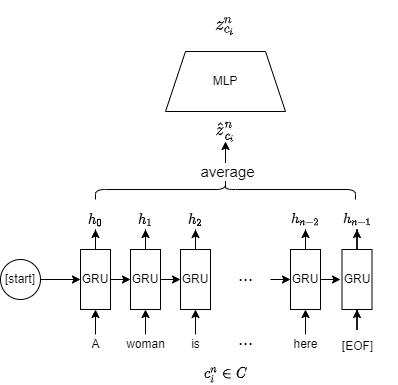

The diagram above was exported from draw.io. Its source (the exported page's mxGraphModel, read from the mxfile embedded in the PNG):
<mxGraphModel dx="1422" dy="778" grid="1" gridSize="10" guides="1" tooltips="1" connect="1" arrows="1" fold="1" page="1" pageScale="1" pageWidth="827" pageHeight="1169" math="1" shadow="0">
  <root>
    <mxCell id="0" />
    <mxCell id="1" parent="0" />
    <mxCell id="X40300r5TWr7LcFIoUJJ-11" style="edgeStyle=orthogonalEdgeStyle;rounded=0;orthogonalLoop=1;jettySize=auto;html=1;exitX=1;exitY=0.5;exitDx=0;exitDy=0;entryX=0;entryY=0.5;entryDx=0;entryDy=0;" parent="1" source="X40300r5TWr7LcFIoUJJ-1" target="X40300r5TWr7LcFIoUJJ-3" edge="1">
      <mxGeometry relative="1" as="geometry" />
    </mxCell>
    <mxCell id="X40300r5TWr7LcFIoUJJ-40" style="edgeStyle=orthogonalEdgeStyle;rounded=0;orthogonalLoop=1;jettySize=auto;html=1;exitX=0.5;exitY=0;exitDx=0;exitDy=0;fontSize=11;" parent="1" source="X40300r5TWr7LcFIoUJJ-1" target="X40300r5TWr7LcFIoUJJ-35" edge="1">
      <mxGeometry relative="1" as="geometry" />
    </mxCell>
    <mxCell id="X40300r5TWr7LcFIoUJJ-1" value="GRU" style="rounded=0;whiteSpace=wrap;html=1;" parent="1" vertex="1">
      <mxGeometry x="180" y="460" width="30" height="60" as="geometry" />
    </mxCell>
    <mxCell id="X40300r5TWr7LcFIoUJJ-14" style="edgeStyle=orthogonalEdgeStyle;rounded=0;orthogonalLoop=1;jettySize=auto;html=1;exitX=1;exitY=0.5;exitDx=0;exitDy=0;entryX=0;entryY=0.5;entryDx=0;entryDy=0;" parent="1" source="X40300r5TWr7LcFIoUJJ-3" target="X40300r5TWr7LcFIoUJJ-4" edge="1">
      <mxGeometry relative="1" as="geometry" />
    </mxCell>
    <mxCell id="X40300r5TWr7LcFIoUJJ-41" style="edgeStyle=orthogonalEdgeStyle;rounded=0;orthogonalLoop=1;jettySize=auto;html=1;exitX=0.5;exitY=0;exitDx=0;exitDy=0;fontSize=11;" parent="1" source="X40300r5TWr7LcFIoUJJ-3" target="X40300r5TWr7LcFIoUJJ-36" edge="1">
      <mxGeometry relative="1" as="geometry" />
    </mxCell>
    <mxCell id="X40300r5TWr7LcFIoUJJ-3" value="GRU" style="rounded=0;whiteSpace=wrap;html=1;" parent="1" vertex="1">
      <mxGeometry x="230" y="460" width="30" height="60" as="geometry" />
    </mxCell>
    <mxCell id="X40300r5TWr7LcFIoUJJ-15" style="edgeStyle=orthogonalEdgeStyle;rounded=0;orthogonalLoop=1;jettySize=auto;html=1;entryX=0;entryY=0.5;entryDx=0;entryDy=0;" parent="1" target="X40300r5TWr7LcFIoUJJ-5" edge="1">
      <mxGeometry relative="1" as="geometry">
        <mxPoint x="370" y="490" as="sourcePoint" />
      </mxGeometry>
    </mxCell>
    <mxCell id="X40300r5TWr7LcFIoUJJ-42" style="edgeStyle=orthogonalEdgeStyle;rounded=0;orthogonalLoop=1;jettySize=auto;html=1;exitX=0.5;exitY=0;exitDx=0;exitDy=0;fontSize=11;" parent="1" source="X40300r5TWr7LcFIoUJJ-4" target="X40300r5TWr7LcFIoUJJ-37" edge="1">
      <mxGeometry relative="1" as="geometry" />
    </mxCell>
    <mxCell id="X40300r5TWr7LcFIoUJJ-4" value="GRU" style="rounded=0;whiteSpace=wrap;html=1;" parent="1" vertex="1">
      <mxGeometry x="280" y="460" width="30" height="60" as="geometry" />
    </mxCell>
    <mxCell id="X40300r5TWr7LcFIoUJJ-16" style="edgeStyle=orthogonalEdgeStyle;rounded=0;orthogonalLoop=1;jettySize=auto;html=1;exitX=1;exitY=0.5;exitDx=0;exitDy=0;" parent="1" source="X40300r5TWr7LcFIoUJJ-5" edge="1">
      <mxGeometry relative="1" as="geometry">
        <mxPoint x="440" y="490" as="targetPoint" />
      </mxGeometry>
    </mxCell>
    <mxCell id="X40300r5TWr7LcFIoUJJ-45" style="edgeStyle=orthogonalEdgeStyle;rounded=0;orthogonalLoop=1;jettySize=auto;html=1;exitX=0.5;exitY=0;exitDx=0;exitDy=0;fontSize=11;" parent="1" source="X40300r5TWr7LcFIoUJJ-5" target="X40300r5TWr7LcFIoUJJ-38" edge="1">
      <mxGeometry relative="1" as="geometry" />
    </mxCell>
    <mxCell id="X40300r5TWr7LcFIoUJJ-5" value="GRU" style="rounded=0;whiteSpace=wrap;html=1;" parent="1" vertex="1">
      <mxGeometry x="390" y="460" width="30" height="60" as="geometry" />
    </mxCell>
    <mxCell id="X40300r5TWr7LcFIoUJJ-46" style="edgeStyle=orthogonalEdgeStyle;rounded=0;orthogonalLoop=1;jettySize=auto;html=1;exitX=0.5;exitY=0;exitDx=0;exitDy=0;fontSize=11;" parent="1" source="X40300r5TWr7LcFIoUJJ-6" target="X40300r5TWr7LcFIoUJJ-39" edge="1">
      <mxGeometry relative="1" as="geometry" />
    </mxCell>
    <mxCell id="X40300r5TWr7LcFIoUJJ-6" value="GRU" style="rounded=0;whiteSpace=wrap;html=1;" parent="1" vertex="1">
      <mxGeometry x="441.5" y="460" width="30" height="60" as="geometry" />
    </mxCell>
    <mxCell id="X40300r5TWr7LcFIoUJJ-10" style="edgeStyle=orthogonalEdgeStyle;rounded=0;orthogonalLoop=1;jettySize=auto;html=1;exitX=1;exitY=0.5;exitDx=0;exitDy=0;entryX=0;entryY=0.5;entryDx=0;entryDy=0;" parent="1" source="X40300r5TWr7LcFIoUJJ-8" target="X40300r5TWr7LcFIoUJJ-1" edge="1">
      <mxGeometry relative="1" as="geometry" />
    </mxCell>
    <mxCell id="X40300r5TWr7LcFIoUJJ-8" value="[start]" style="ellipse;whiteSpace=wrap;html=1;aspect=fixed;" parent="1" vertex="1">
      <mxGeometry x="100" y="470" width="40" height="40" as="geometry" />
    </mxCell>
    <mxCell id="X40300r5TWr7LcFIoUJJ-17" value="&lt;font style=&quot;font-size: 18px&quot;&gt;...&lt;/font&gt;" style="text;html=1;align=center;verticalAlign=middle;resizable=0;points=[];autosize=1;strokeColor=none;fillColor=none;" parent="1" vertex="1">
      <mxGeometry x="330" y="476" width="30" height="20" as="geometry" />
    </mxCell>
    <mxCell id="X40300r5TWr7LcFIoUJJ-19" value="" style="edgeStyle=orthogonalEdgeStyle;rounded=0;orthogonalLoop=1;jettySize=auto;html=1;fontSize=11;" parent="1" source="X40300r5TWr7LcFIoUJJ-18" target="X40300r5TWr7LcFIoUJJ-6" edge="1">
      <mxGeometry relative="1" as="geometry" />
    </mxCell>
    <mxCell id="X40300r5TWr7LcFIoUJJ-18" value="&lt;font style=&quot;font-size: 11px&quot;&gt;[EOF]&lt;/font&gt;" style="text;html=1;align=center;verticalAlign=middle;resizable=0;points=[];autosize=1;strokeColor=none;fillColor=none;fontSize=18;strokeWidth=0;" parent="1" vertex="1">
      <mxGeometry x="431.5" y="540" width="50" height="30" as="geometry" />
    </mxCell>
    <mxCell id="X40300r5TWr7LcFIoUJJ-28" value="" style="edgeStyle=orthogonalEdgeStyle;rounded=0;orthogonalLoop=1;jettySize=auto;html=1;fontSize=11;" parent="1" source="X40300r5TWr7LcFIoUJJ-20" target="X40300r5TWr7LcFIoUJJ-1" edge="1">
      <mxGeometry relative="1" as="geometry" />
    </mxCell>
    <mxCell id="X40300r5TWr7LcFIoUJJ-20" value="A" style="text;html=1;align=center;verticalAlign=middle;resizable=0;points=[];autosize=1;strokeColor=none;fillColor=none;fontSize=11;" parent="1" vertex="1">
      <mxGeometry x="185" y="545" width="20" height="20" as="geometry" />
    </mxCell>
    <mxCell id="X40300r5TWr7LcFIoUJJ-29" value="" style="edgeStyle=orthogonalEdgeStyle;rounded=0;orthogonalLoop=1;jettySize=auto;html=1;fontSize=11;entryX=0.5;entryY=1;entryDx=0;entryDy=0;" parent="1" source="X40300r5TWr7LcFIoUJJ-21" target="X40300r5TWr7LcFIoUJJ-3" edge="1">
      <mxGeometry relative="1" as="geometry" />
    </mxCell>
    <mxCell id="X40300r5TWr7LcFIoUJJ-21" value="woman" style="text;html=1;align=center;verticalAlign=middle;resizable=0;points=[];autosize=1;strokeColor=none;fillColor=none;fontSize=11;" parent="1" vertex="1">
      <mxGeometry x="220" y="545" width="50" height="20" as="geometry" />
    </mxCell>
    <mxCell id="X40300r5TWr7LcFIoUJJ-30" value="" style="edgeStyle=orthogonalEdgeStyle;rounded=0;orthogonalLoop=1;jettySize=auto;html=1;fontSize=11;entryX=0.5;entryY=1;entryDx=0;entryDy=0;" parent="1" source="X40300r5TWr7LcFIoUJJ-22" target="X40300r5TWr7LcFIoUJJ-4" edge="1">
      <mxGeometry relative="1" as="geometry" />
    </mxCell>
    <mxCell id="X40300r5TWr7LcFIoUJJ-22" value="is" style="text;html=1;align=center;verticalAlign=middle;resizable=0;points=[];autosize=1;strokeColor=none;fillColor=none;fontSize=11;" parent="1" vertex="1">
      <mxGeometry x="285" y="545" width="20" height="20" as="geometry" />
    </mxCell>
    <mxCell id="X40300r5TWr7LcFIoUJJ-31" value="" style="edgeStyle=orthogonalEdgeStyle;rounded=0;orthogonalLoop=1;jettySize=auto;html=1;fontSize=11;entryX=0.5;entryY=1;entryDx=0;entryDy=0;" parent="1" source="X40300r5TWr7LcFIoUJJ-23" target="X40300r5TWr7LcFIoUJJ-5" edge="1">
      <mxGeometry relative="1" as="geometry" />
    </mxCell>
    <mxCell id="X40300r5TWr7LcFIoUJJ-23" value="here" style="text;html=1;align=center;verticalAlign=middle;resizable=0;points=[];autosize=1;strokeColor=none;fillColor=none;fontSize=11;" parent="1" vertex="1">
      <mxGeometry x="385" y="545" width="40" height="20" as="geometry" />
    </mxCell>
    <mxCell id="X40300r5TWr7LcFIoUJJ-32" value="&lt;font style=&quot;font-size: 18px&quot;&gt;...&lt;/font&gt;" style="text;html=1;align=center;verticalAlign=middle;resizable=0;points=[];autosize=1;strokeColor=none;fillColor=none;" parent="1" vertex="1">
      <mxGeometry x="330" y="540" width="30" height="20" as="geometry" />
    </mxCell>
    <mxCell id="X40300r5TWr7LcFIoUJJ-35" value="$$h_0$$" style="text;html=1;align=center;verticalAlign=middle;resizable=0;points=[];autosize=1;strokeColor=none;fillColor=none;fontSize=11;" parent="1" vertex="1">
      <mxGeometry x="165" y="420" width="60" height="20" as="geometry" />
    </mxCell>
    <mxCell id="X40300r5TWr7LcFIoUJJ-36" value="$$h_1$$" style="text;html=1;align=center;verticalAlign=middle;resizable=0;points=[];autosize=1;strokeColor=none;fillColor=none;fontSize=11;" parent="1" vertex="1">
      <mxGeometry x="215" y="420" width="60" height="20" as="geometry" />
    </mxCell>
    <mxCell id="X40300r5TWr7LcFIoUJJ-37" value="$$h_2$$" style="text;html=1;align=center;verticalAlign=middle;resizable=0;points=[];autosize=1;strokeColor=none;fillColor=none;fontSize=11;" parent="1" vertex="1">
      <mxGeometry x="265" y="420" width="60" height="20" as="geometry" />
    </mxCell>
    <mxCell id="X40300r5TWr7LcFIoUJJ-38" value="$$h_{n-2}$$" style="text;html=1;align=center;verticalAlign=middle;resizable=0;points=[];autosize=1;strokeColor=none;fillColor=none;fontSize=11;" parent="1" vertex="1">
      <mxGeometry x="365" y="420" width="80" height="20" as="geometry" />
    </mxCell>
    <mxCell id="X40300r5TWr7LcFIoUJJ-39" value="$$h_{n-1}$$" style="text;html=1;align=center;verticalAlign=middle;resizable=0;points=[];autosize=1;strokeColor=none;fillColor=none;fontSize=11;" parent="1" vertex="1">
      <mxGeometry x="416.5" y="420" width="80" height="20" as="geometry" />
    </mxCell>
    <mxCell id="X40300r5TWr7LcFIoUJJ-47" value="" style="shape=curlyBracket;whiteSpace=wrap;html=1;rounded=1;flipH=1;fontSize=11;strokeWidth=1;rotation=-90;fillColor=#000000;" parent="1" vertex="1">
      <mxGeometry x="315" y="270" width="20" height="260" as="geometry" />
    </mxCell>
    <mxCell id="X40300r5TWr7LcFIoUJJ-48" value="$$\hat z_{c_i}^n$$" style="text;html=1;align=center;verticalAlign=middle;resizable=0;points=[];autosize=1;strokeColor=none;fillColor=none;fontSize=15;" parent="1" vertex="1">
      <mxGeometry x="255" y="332" width="140" height="20" as="geometry" />
    </mxCell>
    <mxCell id="X40300r5TWr7LcFIoUJJ-49" value="$$c_i^n\in C$$" style="text;html=1;align=center;verticalAlign=middle;resizable=0;points=[];autosize=1;strokeColor=none;fillColor=none;fontSize=11;" parent="1" vertex="1">
      <mxGeometry x="280" y="575" width="90" height="20" as="geometry" />
    </mxCell>
    <mxCell id="C44_3ETAinWJCx0vhQtx-1" value="MLP" style="shape=trapezoid;perimeter=trapezoidPerimeter;whiteSpace=wrap;html=1;fixedSize=1;" vertex="1" parent="1">
      <mxGeometry x="265" y="262" width="120" height="60" as="geometry" />
    </mxCell>
    <mxCell id="C44_3ETAinWJCx0vhQtx-2" value="$$z_{c_i}^n$$" style="text;html=1;align=center;verticalAlign=middle;resizable=0;points=[];autosize=1;strokeColor=none;fillColor=none;fontSize=15;" vertex="1" parent="1">
      <mxGeometry x="270" y="226" width="110" height="20" as="geometry" />
    </mxCell>
    <mxCell id="C44_3ETAinWJCx0vhQtx-3" value="" style="endArrow=classic;html=1;rounded=0;fontSize=15;exitX=0.1;exitY=0.5;exitDx=0;exitDy=0;exitPerimeter=0;" edge="1" parent="1" source="X40300r5TWr7LcFIoUJJ-47" target="X40300r5TWr7LcFIoUJJ-48">
      <mxGeometry width="50" height="50" relative="1" as="geometry">
        <mxPoint x="390" y="420" as="sourcePoint" />
        <mxPoint x="440" y="370" as="targetPoint" />
      </mxGeometry>
    </mxCell>
    <mxCell id="C44_3ETAinWJCx0vhQtx-4" value="average" style="edgeLabel;html=1;align=center;verticalAlign=middle;resizable=0;points=[];fontSize=15;" vertex="1" connectable="0" parent="C44_3ETAinWJCx0vhQtx-3">
      <mxGeometry x="-0.4348" y="-1" relative="1" as="geometry">
        <mxPoint as="offset" />
      </mxGeometry>
    </mxCell>
  </root>
</mxGraphModel>